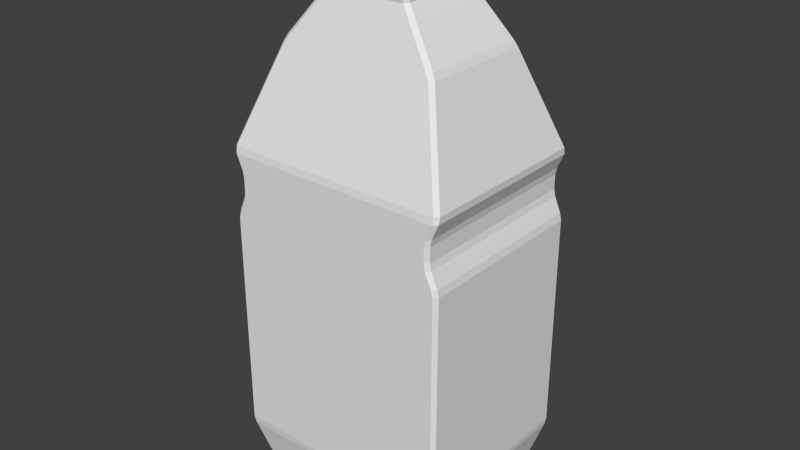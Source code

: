 # Source: cranberryJ.blend  (saved by Blender 2.76.0; exported with 4.5.12 LTS)
import bpy
from mathutils import Matrix  # noqa: F401  (used for matrix-valued properties, if any)

bpy.ops.wm.read_factory_settings(use_empty=True)
scene = bpy.context.scene
scene.name = 'Scene'

# ---- collections
col_collection_1 = bpy.data.collections.new('Collection 1'); scene.collection.children.link(col_collection_1)

# ---- world
world_world = bpy.data.worlds.new('World'); scene.world = world_world
world_world.color = (0.05088, 0.05088, 0.05088)
world_world.use_sun_shadow = False
world_world.sun_shadow_jitter_overblur = 0.0
world_world.cycles.sampling_method = 'MANUAL'
world_world.cycles.sample_map_resolution = 256

# ---- meshes
me_cube = bpy.data.meshes.new('Cube')
me_cube.from_pydata([(-0.08135, -0.06607, 4.433e-05), (-0.0384, -0.03962, 0.4598), (-0.08135, 0.06607, 4.433e-05), (-0.0384, 0.03962, 0.4598), (0.08135, -0.06607, 4.433e-05), (0.0384, -0.03962, 0.4598), (0.08135, 0.06607, 4.433e-05), (0.0384, 0.03962, 0.4598), (-0.09619, -0.07812, 0.2929), (-0.09619, 0.07812, 0.2929), (0.09619, 0.07812, 0.2929), (0.09619, -0.07812, 0.2929), (-0.09617, 0.0781, 0.2389), (0.09617, 0.0781, 0.2389), (0.09617, -0.0781, 0.2389), (-0.09617, -0.0781, 0.2389), (-0.08835, -0.07811, 0.2569), (-0.08836, -0.07811, 0.2749), (-0.08836, 0.07811, 0.2749), (-0.08835, 0.07811, 0.2569), (0.08836, 0.07811, 0.2749), (0.08835, 0.07811, 0.2569), (0.08836, -0.07811, 0.2749), (0.08835, -0.07811, 0.2569), (-0.0673, -0.04909, 0.3764), (-0.0673, 0.04909, 0.3764), (0.0673, 0.04909, 0.3764), (0.0673, -0.04909, 0.3764), (-0.038, -0.03921, 0.424), (-0.038, 0.03921, 0.424), (0.038, 0.03921, 0.424), (0.038, -0.03921, 0.424), (-0.03486, 0.03597, 0.419), (0.03486, 0.03597, 0.419), (0.03486, -0.03597, 0.419), (-0.03486, -0.03597, 0.419), (-0.09608, 0.07803, 0.04806), (0.09608, 0.07803, 0.04806), (0.09608, -0.07803, 0.04806), (-0.09608, -0.07803, 0.04806)], [], [(39, 36, 2, 0), (36, 37, 6, 2), (37, 38, 4, 6), (38, 39, 0, 4), (0, 2, 6, 4), (5, 7, 3, 1), (27, 24, 8, 11), (26, 27, 11, 10), (25, 26, 10, 9), (24, 25, 9, 8), (23, 16, 15, 14), (21, 23, 14, 13), (19, 21, 13, 12), (16, 19, 12, 15), (8, 9, 18, 17), (17, 18, 19, 16), (9, 10, 20, 18), (18, 20, 21, 19), (10, 11, 22, 20), (20, 22, 23, 21), (11, 8, 17, 22), (22, 17, 16, 23), (35, 32, 25, 24), (32, 33, 26, 25), (33, 34, 27, 26), (34, 35, 24, 27), (5, 1, 28, 31), (7, 5, 31, 30), (3, 7, 30, 29), (1, 3, 29, 28), (31, 28, 35, 34), (30, 31, 34, 33), (29, 30, 33, 32), (28, 29, 32, 35), (14, 15, 39, 38), (13, 14, 38, 37), (12, 13, 37, 36), (15, 12, 36, 39)])
_uv = me_cube.uv_layers.new(name='UVMap')
_uv.uv.foreach_set('vector', [0.1052, 0.1421, 0.1052, 0.1421, 0.1665, 0.04306, 0.1665, 0.04306, 0.1052, 0.1421, 0.9051, 0.1421, 0.8438, 0.04306, 0.1665, 0.04306, 0.9051, 0.1421, 0.9051, 0.1421, 0.8438, 0.04306, 0.8438, 0.04306, 0.9051, 0.1421, 0.1052, 0.1421, 0.1665, 0.04306, 0.8438, 0.04306, 0.1665, 0.04306, 0.1665, 0.04306, 0.8438, 0.04306, 0.8438, 0.04306, 0.665, 0.991, 0.665, 0.991, 0.3453, 0.991, 0.3453, 0.991, 0.7853, 0.8189, 0.225, 0.8189, 0.1048, 0.7034, 0.9056, 0.7034, 0.7853, 0.8189, 0.7853, 0.8189, 0.9056, 0.7034, 0.9056, 0.7034, 0.225, 0.8189, 0.7853, 0.8189, 0.9056, 0.7034, 0.1048, 0.7034, 0.225, 0.8189, 0.225, 0.8189, 0.1048, 0.7034, 0.1048, 0.7034, 0.8729, 0.5726, 0.1374, 0.5726, 0.1049, 0.5183, 0.9055, 0.5183, 0.8729, 0.5726, 0.8729, 0.5726, 0.9055, 0.5183, 0.9055, 0.5183, 0.1374, 0.5726, 0.8729, 0.5726, 0.9055, 0.5183, 0.1049, 0.5183, 0.1374, 0.5726, 0.1374, 0.5726, 0.1049, 0.5183, 0.1049, 0.5183, 0.1048, 0.7034, 0.1048, 0.7034, 0.1374, 0.6097, 0.1374, 0.6097, 0.1374, 0.6097, 0.1374, 0.6097, 0.1374, 0.5726, 0.1374, 0.5726, 0.1048, 0.7034, 0.9056, 0.7034, 0.873, 0.6097, 0.1374, 0.6097, 0.1374, 0.6097, 0.873, 0.6097, 0.8729, 0.5726, 0.1374, 0.5726, 0.9056, 0.7034, 0.9056, 0.7034, 0.873, 0.6097, 0.873, 0.6097, 0.873, 0.6097, 0.873, 0.6097, 0.8729, 0.5726, 0.8729, 0.5726, 0.9056, 0.7034, 0.1048, 0.7034, 0.1374, 0.6097, 0.873, 0.6097, 0.873, 0.6097, 0.1374, 0.6097, 0.1374, 0.5726, 0.8729, 0.5726, 0.3601, 0.9068, 0.3601, 0.9068, 0.225, 0.8189, 0.225, 0.8189, 0.3601, 0.9068, 0.6503, 0.9068, 0.7853, 0.8189, 0.225, 0.8189, 0.6503, 0.9068, 0.6503, 0.9068, 0.7853, 0.8189, 0.7853, 0.8189, 0.6503, 0.9068, 0.3601, 0.9068, 0.225, 0.8189, 0.7853, 0.8189, 0.665, 0.991, 0.3453, 0.991, 0.347, 0.9172, 0.6634, 0.9172, 0.665, 0.991, 0.665, 0.991, 0.6634, 0.9172, 0.6634, 0.9172, 0.3453, 0.991, 0.665, 0.991, 0.6634, 0.9172, 0.347, 0.9172, 0.3453, 0.991, 0.3453, 0.991, 0.347, 0.9172, 0.347, 0.9172, 0.6634, 0.9172, 0.347, 0.9172, 0.3601, 0.9068, 0.6503, 0.9068, 0.6634, 0.9172, 0.6634, 0.9172, 0.6503, 0.9068, 0.6503, 0.9068, 0.347, 0.9172, 0.6634, 0.9172, 0.6503, 0.9068, 0.3601, 0.9068, 0.347, 0.9172, 0.347, 0.9172, 0.3601, 0.9068, 0.3601, 0.9068, 0.9055, 0.5183, 0.1049, 0.5183, 0.1052, 0.1421, 0.9051, 0.1421, 0.9055, 0.5183, 0.9055, 0.5183, 0.9051, 0.1421, 0.9051, 0.1421, 0.1049, 0.5183, 0.9055, 0.5183, 0.9051, 0.1421, 0.1052, 0.1421, 0.1049, 0.5183, 0.1049, 0.5183, 0.1052, 0.1421, 0.1052, 0.1421])
me_cube.use_remesh_preserve_volume = False
me_cube.use_remesh_preserve_attributes = False
me_cube.use_mirror_vertex_groups = False
me_cube.update()

# ---- objects
ob_cube = bpy.data.objects.new('Cube', me_cube)

# ---- transforms, parenting, visibility, modifiers, constraints
ob_cube.location = (0.0, 0.0, 0.0)
ob_cube.lineart.crease_threshold = 0.0
_m = ob_cube.modifiers.new('Bevel', 'BEVEL')
_m.width = 0.005
_m.width_pct = 0.005
_m.limit_method = 'NONE'
_m.spread = 0.0

# ---- collection membership
col_collection_1.objects.link(ob_cube)

# ---- scene / render settings (as saved in the file)
scene.frame_start = 1; scene.frame_end = 250; scene.frame_set(0)
scene.render.engine = 'BLENDER_EEVEE_NEXT'
scene.render.resolution_percentage = 50
scene.render.dither_intensity = 0.0
scene.cycles.use_denoising = False
scene.cycles.samples = 10
scene.cycles.sampling_pattern = 'TABULATED_SOBOL'
scene.cycles.light_sampling_threshold = 0.0
scene.cycles.use_adaptive_sampling = False
scene.cycles.use_light_tree = False
scene.cycles.blur_glossy = 0.0
scene.cycles.pixel_filter_type = 'GAUSSIAN'
scene.cycles.sample_clamp_indirect = 0.0
scene.view_settings.view_transform = 'Standard'
bpy.context.view_layer.update()

# ---- added for rendering (the .blend has no active camera and no usable light): camera, sun
cam_auto = bpy.data.cameras.new('AutoCamera')
cam_auto.lens = 50.0
cam_auto.sensor_width = 36.0
cam_auto.clip_end = 1000.0
ob_auto_camera = bpy.data.objects.new('AutoCamera', cam_auto)
scene.collection.objects.link(ob_auto_camera)
ob_auto_camera.location = (0.483242, -0.579891, 0.616525)
ob_auto_camera.rotation_euler = (1.09748, -7.21219e-08, 0.694738)
scene.camera = ob_auto_camera
light_auto_sun = bpy.data.lights.new('AutoSun', 'SUN')
light_auto_sun.energy = 3.0
light_auto_sun.angle = 0.0523599
ob_auto_sun = bpy.data.objects.new('AutoSun', light_auto_sun)
scene.collection.objects.link(ob_auto_sun)
ob_auto_sun.rotation_euler = (0.872665, 0.174533, 0.523599)
bpy.context.view_layer.update()
